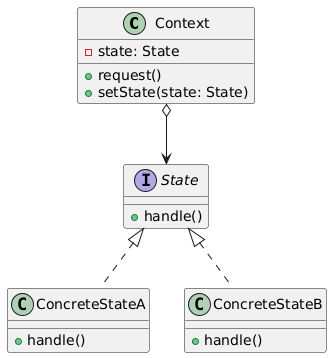

The diagram above was rendered by PlantUML. Its source (embedded in the PNG):
@startuml
class Context {
    -state: State
    +request()
    +setState(state: State)
}

interface State {
    +handle()
}

class ConcreteStateA {
    +handle()
}

class ConcreteStateB {
    +handle()
}

Context o--> State
State <|.. ConcreteStateA
State <|.. ConcreteStateB
@enduml